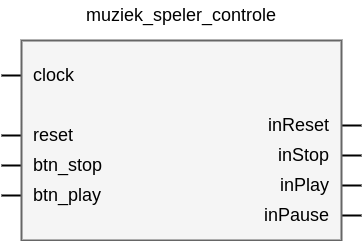

The diagram above was exported from draw.io. Its source (the exported page's mxGraphModel, read from the mxfile embedded in the PNG):
<mxGraphModel dx="1428" dy="743" grid="1" gridSize="10" guides="1" tooltips="1" connect="1" arrows="1" fold="1" page="1" pageScale="1" pageWidth="3335" pageHeight="4705" math="0" shadow="0">
  <root>
    <mxCell id="0" />
    <mxCell id="1" parent="0" />
    <mxCell id="GNu7BrCgwloDqXS-NPAT-12" value="" style="endArrow=none;html=1;rounded=0;strokeWidth=2;" edge="1" parent="1">
      <mxGeometry width="50" height="50" relative="1" as="geometry">
        <mxPoint x="460" y="255" as="sourcePoint" />
        <mxPoint x="580" y="255" as="targetPoint" />
      </mxGeometry>
    </mxCell>
    <mxCell id="GNu7BrCgwloDqXS-NPAT-13" value="" style="endArrow=none;html=1;rounded=0;strokeWidth=2;" edge="1" parent="1">
      <mxGeometry width="50" height="50" relative="1" as="geometry">
        <mxPoint x="460" y="285" as="sourcePoint" />
        <mxPoint x="580" y="285" as="targetPoint" />
      </mxGeometry>
    </mxCell>
    <mxCell id="GNu7BrCgwloDqXS-NPAT-14" value="" style="endArrow=none;html=1;rounded=0;strokeWidth=2;" edge="1" parent="1">
      <mxGeometry width="50" height="50" relative="1" as="geometry">
        <mxPoint x="460" y="315" as="sourcePoint" />
        <mxPoint x="580" y="315" as="targetPoint" />
      </mxGeometry>
    </mxCell>
    <mxCell id="GNu7BrCgwloDqXS-NPAT-15" value="" style="endArrow=none;html=1;rounded=0;strokeWidth=2;" edge="1" parent="1">
      <mxGeometry width="50" height="50" relative="1" as="geometry">
        <mxPoint x="700" y="245" as="sourcePoint" />
        <mxPoint x="820" y="245" as="targetPoint" />
      </mxGeometry>
    </mxCell>
    <mxCell id="GNu7BrCgwloDqXS-NPAT-16" value="" style="endArrow=none;html=1;rounded=0;strokeWidth=2;" edge="1" parent="1">
      <mxGeometry width="50" height="50" relative="1" as="geometry">
        <mxPoint x="700" y="275" as="sourcePoint" />
        <mxPoint x="820" y="275" as="targetPoint" />
      </mxGeometry>
    </mxCell>
    <mxCell id="GNu7BrCgwloDqXS-NPAT-17" value="" style="endArrow=none;html=1;rounded=0;strokeWidth=2;" edge="1" parent="1">
      <mxGeometry width="50" height="50" relative="1" as="geometry">
        <mxPoint x="700" y="305" as="sourcePoint" />
        <mxPoint x="820" y="305" as="targetPoint" />
      </mxGeometry>
    </mxCell>
    <mxCell id="GNu7BrCgwloDqXS-NPAT-18" value="" style="endArrow=none;html=1;rounded=0;strokeWidth=2;" edge="1" parent="1">
      <mxGeometry width="50" height="50" relative="1" as="geometry">
        <mxPoint x="700" y="335" as="sourcePoint" />
        <mxPoint x="820" y="335" as="targetPoint" />
      </mxGeometry>
    </mxCell>
    <mxCell id="GNu7BrCgwloDqXS-NPAT-19" value="" style="endArrow=none;html=1;rounded=0;strokeWidth=2;" edge="1" parent="1">
      <mxGeometry width="50" height="50" relative="1" as="geometry">
        <mxPoint x="460" y="195" as="sourcePoint" />
        <mxPoint x="580" y="195" as="targetPoint" />
      </mxGeometry>
    </mxCell>
    <mxCell id="GNu7BrCgwloDqXS-NPAT-1" value="" style="rounded=0;whiteSpace=wrap;html=1;strokeWidth=2;fillColor=#f5f5f5;fontColor=#333333;strokeColor=#666666;" vertex="1" parent="1">
      <mxGeometry x="480" y="160" width="320" height="200" as="geometry" />
    </mxCell>
    <mxCell id="GNu7BrCgwloDqXS-NPAT-2" value="&lt;font style=&quot;font-size: 18px;&quot;&gt;muziek_speler_controle&lt;/font&gt;" style="text;html=1;align=center;verticalAlign=middle;whiteSpace=wrap;rounded=0;" vertex="1" parent="1">
      <mxGeometry x="525" y="120" width="230" height="30" as="geometry" />
    </mxCell>
    <mxCell id="GNu7BrCgwloDqXS-NPAT-3" value="&lt;font style=&quot;font-size: 18px;&quot;&gt;inReset&lt;/font&gt;" style="text;html=1;align=right;verticalAlign=middle;whiteSpace=wrap;rounded=0;" vertex="1" parent="1">
      <mxGeometry x="690" y="230" width="100" height="30" as="geometry" />
    </mxCell>
    <mxCell id="GNu7BrCgwloDqXS-NPAT-4" value="&lt;font style=&quot;font-size: 18px;&quot;&gt;inStop&lt;/font&gt;" style="text;html=1;align=right;verticalAlign=middle;whiteSpace=wrap;rounded=0;" vertex="1" parent="1">
      <mxGeometry x="690" y="260" width="100" height="30" as="geometry" />
    </mxCell>
    <mxCell id="GNu7BrCgwloDqXS-NPAT-5" value="&lt;font style=&quot;font-size: 18px;&quot;&gt;inPlay&lt;/font&gt;" style="text;html=1;align=right;verticalAlign=middle;whiteSpace=wrap;rounded=0;" vertex="1" parent="1">
      <mxGeometry x="690" y="290" width="100" height="30" as="geometry" />
    </mxCell>
    <mxCell id="GNu7BrCgwloDqXS-NPAT-6" value="&lt;font style=&quot;font-size: 18px;&quot;&gt;inPause&lt;/font&gt;" style="text;html=1;align=right;verticalAlign=middle;whiteSpace=wrap;rounded=0;" vertex="1" parent="1">
      <mxGeometry x="690" y="320" width="100" height="30" as="geometry" />
    </mxCell>
    <mxCell id="GNu7BrCgwloDqXS-NPAT-7" value="&lt;font style=&quot;font-size: 18px;&quot;&gt;reset&lt;/font&gt;" style="text;html=1;align=left;verticalAlign=middle;whiteSpace=wrap;rounded=0;" vertex="1" parent="1">
      <mxGeometry x="490" y="240" width="100" height="30" as="geometry" />
    </mxCell>
    <mxCell id="GNu7BrCgwloDqXS-NPAT-8" value="&lt;font style=&quot;font-size: 18px;&quot;&gt;btn_stop&lt;/font&gt;" style="text;html=1;align=left;verticalAlign=middle;whiteSpace=wrap;rounded=0;" vertex="1" parent="1">
      <mxGeometry x="490" y="270" width="100" height="30" as="geometry" />
    </mxCell>
    <mxCell id="GNu7BrCgwloDqXS-NPAT-9" value="&lt;font style=&quot;font-size: 18px;&quot;&gt;btn_play&lt;/font&gt;" style="text;html=1;align=left;verticalAlign=middle;whiteSpace=wrap;rounded=0;" vertex="1" parent="1">
      <mxGeometry x="490" y="300" width="100" height="30" as="geometry" />
    </mxCell>
    <mxCell id="GNu7BrCgwloDqXS-NPAT-11" value="&lt;font style=&quot;font-size: 18px;&quot;&gt;clock&lt;/font&gt;" style="text;html=1;align=left;verticalAlign=middle;whiteSpace=wrap;rounded=0;" vertex="1" parent="1">
      <mxGeometry x="490" y="180" width="100" height="30" as="geometry" />
    </mxCell>
  </root>
</mxGraphModel>